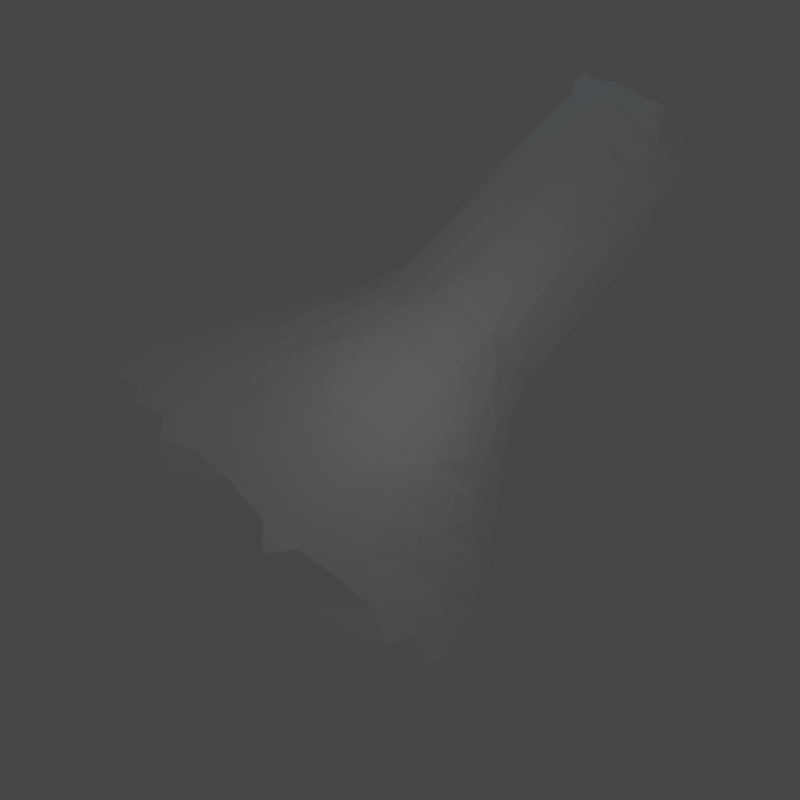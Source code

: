 # Source: potion.blend  (saved by Blender 2.92.15; exported with 4.5.12 LTS)
import bpy
from mathutils import Matrix  # noqa: F401  (used for matrix-valued properties, if any)

bpy.ops.wm.read_factory_settings(use_empty=True)
scene = bpy.context.scene
scene.name = 'Scene'

# ---- collections
col_collection = bpy.data.collections.new('Collection'); scene.collection.children.link(col_collection)

# ---- materials (node trees are filled in below, after node groups)
mat_material_001 = bpy.data.materials.new('Material.001')
mat_material_001.use_transparent_shadow = False

# ---- material node trees
mat_material_001.use_nodes = True; mat_material_001.node_tree.nodes.clear()
_N = mat_material_001.node_tree.nodes; _L = mat_material_001.node_tree.links
n0 = _N.new('ShaderNodeBsdfPrincipled'); n0.name = 'Principled BSDF'; n0.location = (10, 300)
n0.distribution = 'GGX'
n0.subsurface_method = 'BURLEY'
n0.inputs[3].default_value = 1.45
n0.inputs[4].default_value = 0.02273
n0.inputs[13].default_value = 0.0
n0.inputs[27].default_value = (0.0, 0.0, 0.0, 1.0)
n0.inputs[28].default_value = 1.0
n1 = _N.new('ShaderNodeOutputMaterial'); n1.name = 'Material Output'; n1.location = (300, 300)
_L.new(n0.outputs[0], n1.inputs[0])
n1.is_active_output = True

# ---- world
world_world = bpy.data.worlds.new('World'); scene.world = world_world
world_world.use_nodes = True; world_world.node_tree.nodes.clear()
_N = world_world.node_tree.nodes; _L = world_world.node_tree.links
n0 = _N.new('ShaderNodeOutputWorld'); n0.name = 'World Output'; n0.location = (300, 300)
n1 = _N.new('ShaderNodeBackground'); n1.name = 'Background'; n1.location = (10, 300)
n1.inputs[0].default_value = (0.05088, 0.05088, 0.05088, 1.0)
_L.new(n1.outputs[0], n0.inputs[0])
n0.is_active_output = True
world_world.color = (0.05088, 0.05088, 0.05088)
world_world.use_sun_shadow = False
world_world.sun_shadow_jitter_overblur = 0.0

# ---- cameras
cam_camera_001 = bpy.data.cameras.new('Camera.001')

# ---- lights
light_sun = bpy.data.lights.new('Sun', 'POINT')
light_sun.transmission_factor = 0.0
light_sun.energy = 500.0
light_sun.shadow_soft_size = 0.125
light_sun.shadow_maximum_resolution = 0.006
light_sun.use_absolute_resolution = True
light_point = bpy.data.lights.new('Point', 'POINT')
light_point.color = (0.3967, 0.7802, 1.0)
light_point.transmission_factor = 0.0
light_point.energy = 800.0
light_point.shadow_soft_size = 0.25
light_point.shadow_maximum_resolution = 0.006
light_point.use_absolute_resolution = True

# ---- meshes
me_cone = bpy.data.meshes.new('Cone')
me_cone.from_pydata([(-1.327e-07, 4.031, 2.765), (0.7864, 3.953, 2.765), (1.543, 3.724, 2.765), (2.239, 3.352, 2.765), (2.85, 2.85, 2.765), (3.352, 2.239, 2.765), (3.724, 1.543, 2.765), (3.953, 0.7864, 2.765), (4.031, 4.83e-06, 2.765), (3.953, -0.7864, 2.765), (3.724, -1.543, 2.765), (3.352, -2.239, 2.765), (2.85, -2.85, 2.765), (2.239, -3.352, 2.765), (1.543, -3.724, 2.765), (0.7864, -3.953, 2.765), (-1.446e-06, -4.031, 2.765), (-0.7864, -3.953, 2.765), (-1.543, -3.724, 2.765), (-2.239, -3.352, 2.765), (-2.85, -2.85, 2.765), (-3.352, -2.239, 2.765), (-3.724, -1.543, 2.765), (-3.953, -0.7864, 2.765), (-4.031, 8.418e-06, 2.765), (-3.953, 0.7864, 2.765), (-3.724, 1.543, 2.765), (-3.352, 2.239, 2.765), (-2.85, 2.85, 2.765), (-2.239, 3.352, 2.765), (-1.543, 3.724, 2.765), (-0.7864, 3.953, 2.765), (-1.776e-07, 3.535e-06, 11.33), (0.3932, 3.992, 2.765), (-6.413e-08, 1.375, 7.033), (0.2683, 1.349, 7.033), (1.164, 3.839, 2.765), (0.5263, 1.271, 7.033), (1.891, 3.538, 2.765), (0.764, 1.143, 7.033), (2.545, 3.101, 2.765), (0.9724, 0.9724, 7.033), (3.101, 2.545, 2.765), (1.143, 0.764, 7.033), (3.538, 1.891, 2.765), (1.271, 0.5263, 7.033), (3.839, 1.164, 2.765), (1.349, 0.2683, 7.033), (3.992, 0.3932, 2.765), (1.375, 4.167e-06, 7.033), (3.992, -0.3932, 2.765), (1.349, -0.2683, 7.033), (3.839, -1.164, 2.765), (1.271, -0.5263, 7.033), (3.538, -1.891, 2.765), (1.143, -0.764, 7.033), (3.101, -2.545, 2.765), (0.9724, -0.9724, 7.033), (2.545, -3.101, 2.765), (0.764, -1.143, 7.033), (1.891, -3.538, 2.765), (0.5263, -1.271, 7.033), (1.164, -3.839, 2.765), (0.2683, -1.349, 7.033), (0.3932, -3.992, 2.765), (-5.122e-07, -1.375, 7.033), (-0.3932, -3.992, 2.765), (-0.2683, -1.349, 7.033), (-1.164, -3.839, 2.765), (-0.5263, -1.271, 7.033), (-1.891, -3.538, 2.765), (-0.764, -1.143, 7.033), (-2.545, -3.101, 2.765), (-0.9724, -0.9724, 7.033), (-3.101, -2.545, 2.765), (-1.143, -0.764, 7.033), (-3.538, -1.891, 2.765), (-1.271, -0.5263, 7.033), (-3.839, -1.164, 2.765), (-1.349, -0.2683, 7.033), (-3.992, -0.3932, 2.765), (-1.375, 5.391e-06, 7.033), (-3.992, 0.3932, 2.765), (-1.349, 0.2683, 7.033), (-3.839, 1.164, 2.765), (-1.271, 0.5263, 7.033), (-3.538, 1.891, 2.765), (-1.143, 0.7641, 7.033), (-3.101, 2.545, 2.765), (-0.9724, 0.9725, 7.033), (-2.545, 3.101, 2.765), (-0.764, 1.143, 7.033), (-1.891, 3.538, 2.765), (-0.5263, 1.271, 7.033), (-1.164, 3.839, 2.765), (-0.2683, 1.349, 7.033), (-0.3932, 3.992, 2.765), (-2.393e-07, 1.267, 11.22), (0.2472, 1.243, 11.22), (0.4849, 1.171, 11.22), (0.7039, 1.054, 11.22), (0.8959, 0.8959, 11.22), (1.054, 0.7039, 11.22), (1.171, 0.4849, 11.22), (1.243, 0.2472, 11.22), (1.267, 5.215e-06, 11.22), (1.243, -0.2472, 11.22), (1.171, -0.4849, 11.22), (1.054, -0.7039, 11.22), (0.8959, -0.8959, 11.22), (0.7039, -1.053, 11.22), (0.4849, -1.171, 11.22), (0.2472, -1.243, 11.22), (-6.522e-07, -1.267, 11.22), (-0.2472, -1.243, 11.22), (-0.4849, -1.171, 11.22), (-0.7039, -1.053, 11.22), (-0.8959, -0.8959, 11.22), (-1.054, -0.7039, 11.22), (-1.171, -0.4849, 11.22), (-1.243, -0.2472, 11.22), (-1.267, 6.343e-06, 11.22), (-1.243, 0.2472, 11.22), (-1.171, 0.4849, 11.22), (-1.054, 0.7039, 11.22), (-0.8959, 0.8959, 11.22), (-0.7039, 1.054, 11.22), (-0.4849, 1.171, 11.22), (-0.2472, 1.243, 11.22), (-0.1341, 1.362, 7.033), (-0.3973, 1.31, 7.033), (-0.6452, 1.207, 7.033), (-0.8682, 1.058, 7.033), (-1.058, 0.8683, 7.033), (-1.207, 0.6452, 7.033), (-1.31, 0.3973, 7.033), (-1.362, 0.1342, 7.033), (-1.362, -0.1341, 7.033), (-1.31, -0.3973, 7.033), (-1.207, -0.6452, 7.033), (-1.058, -0.8682, 7.033), (-0.8682, -1.058, 7.033), (-0.6452, -1.207, 7.033), (-0.3973, -1.31, 7.033), (-0.1341, -1.362, 7.033), (0.1341, -1.362, 7.033), (0.3973, -1.31, 7.033), (0.6452, -1.207, 7.033), (0.8682, -1.058, 7.033), (1.058, -0.8682, 7.033), (1.207, -0.6452, 7.033), (1.31, -0.3973, 7.033), (1.362, -0.1341, 7.033), (1.362, 0.1342, 7.033), (1.31, 0.3973, 7.033), (1.207, 0.6452, 7.033), (1.058, 0.8682, 7.033), (0.8682, 1.058, 7.033), (0.6452, 1.207, 7.033), (0.3973, 1.31, 7.033), (0.1341, 1.362, 7.033), (0.1236, 1.255, 11.22), (0.366, 1.207, 11.22), (0.5944, 1.112, 11.22), (0.7999, 0.9747, 11.22), (0.9747, 0.7999, 11.22), (1.112, 0.5944, 11.22), (1.207, 0.366, 11.22), (1.255, 0.1236, 11.22), (1.255, -0.1236, 11.22), (1.207, -0.366, 11.22), (1.112, -0.5944, 11.22), (0.9747, -0.7999, 11.22), (0.7999, -0.9747, 11.22), (0.5944, -1.112, 11.22), (0.366, -1.207, 11.22), (0.1236, -1.255, 11.22), (-0.1236, -1.255, 11.22), (-0.366, -1.207, 11.22), (-0.5944, -1.112, 11.22), (-0.7999, -0.9747, 11.22), (-0.9747, -0.7999, 11.22), (-1.112, -0.5944, 11.22), (-1.207, -0.366, 11.22), (-1.255, -0.1236, 11.22), (-1.255, 0.1236, 11.22), (-1.207, 0.366, 11.22), (-1.112, 0.5944, 11.22), (-0.9747, 0.7999, 11.22), (-0.7999, 0.9747, 11.22), (-0.5944, 1.112, 11.22), (-0.366, 1.207, 11.22), (-0.1236, 1.255, 11.22), (-2.84e-07, 0.8818, 11.46), (-2.746e-07, 1.329, 11.47), (0.2593, 1.304, 11.47), (0.172, 0.8649, 11.46), (0.5087, 1.228, 11.47), (0.3375, 0.8147, 11.46), (0.7385, 1.105, 11.47), (0.4899, 0.7332, 11.46), (0.9399, 0.9399, 11.47), (0.6235, 0.6235, 11.46), (1.105, 0.7385, 11.47), (0.7332, 0.4899, 11.46), (1.228, 0.5087, 11.47), (0.8147, 0.3375, 11.46), (1.304, 0.2593, 11.47), (0.8649, 0.172, 11.46), (1.329, 5.041e-06, 11.47), (0.8818, 4.005e-06, 11.46), (1.304, -0.2593, 11.47), (0.8649, -0.172, 11.46), (1.228, -0.5087, 11.47), (0.8147, -0.3374, 11.46), (1.105, -0.7385, 11.47), (0.7332, -0.4899, 11.46), (0.9399, -0.9399, 11.47), (0.6235, -0.6235, 11.46), (0.7385, -1.105, 11.47), (0.4899, -0.7332, 11.46), (0.5087, -1.228, 11.47), (0.3375, -0.8147, 11.46), (0.2593, -1.304, 11.47), (0.172, -0.8649, 11.46), (-7.077e-07, -1.329, 11.47), (-5.713e-07, -0.8818, 11.46), (-0.2593, -1.304, 11.47), (-0.172, -0.8649, 11.46), (-0.5087, -1.228, 11.47), (-0.3375, -0.8147, 11.46), (-0.7385, -1.105, 11.47), (-0.4899, -0.7332, 11.46), (-0.9399, -0.9399, 11.47), (-0.6235, -0.6235, 11.46), (-1.105, -0.7385, 11.47), (-0.7332, -0.4899, 11.46), (-1.228, -0.5087, 11.47), (-0.8147, -0.3374, 11.46), (-1.304, -0.2593, 11.47), (-0.8649, -0.172, 11.46), (-1.329, 6.224e-06, 11.47), (-0.8818, 4.79e-06, 11.46), (-1.304, 0.2593, 11.47), (-0.8649, 0.172, 11.46), (-1.228, 0.5087, 11.47), (-0.8147, 0.3375, 11.46), (-1.105, 0.7385, 11.47), (-0.7332, 0.4899, 11.46), (-0.9399, 0.9399, 11.47), (-0.6235, 0.6235, 11.46), (-0.7385, 1.105, 11.47), (-0.4899, 0.7332, 11.46), (-0.5087, 1.228, 11.47), (-0.3375, 0.8147, 11.46), (-0.2593, 1.304, 11.47), (-0.172, 0.8649, 11.46)], [], [(0, 34, 33), (1, 35, 36), (2, 37, 38), (3, 39, 40), (4, 41, 42), (5, 43, 44), (6, 45, 46), (7, 47, 48), (8, 49, 50), (9, 51, 52), (10, 53, 54), (11, 55, 56), (12, 57, 58), (13, 59, 60), (14, 61, 62), (15, 63, 64), (16, 65, 66), (17, 67, 68), (18, 69, 70), (19, 71, 72), (20, 73, 74), (21, 75, 76), (22, 77, 78), (23, 79, 80), (24, 81, 82), (25, 83, 84), (26, 85, 86), (27, 87, 88), (28, 89, 90), (29, 91, 92), (0, 33, 1, 36, 2, 38, 3, 40, 4, 42, 5, 44, 6, 46, 7, 48, 8, 50, 9, 52, 10, 54, 11, 56, 12, 58, 13, 60, 14, 62, 15, 64, 16, 66, 17, 68, 18, 70, 19, 72, 20, 74, 21, 76, 22, 78, 23, 80, 24, 82, 25, 84, 26, 86, 27, 88, 28, 90, 29, 92, 30, 94, 31, 96), (30, 93, 94), (31, 95, 96), (96, 34, 0), (96, 95, 129, 34), (95, 128, 129), (94, 95, 31), (94, 93, 130, 95), (93, 127, 130), (92, 93, 30), (92, 91, 131, 93), (91, 126, 131), (90, 91, 29), (90, 89, 132, 91), (89, 125, 132), (88, 89, 28), (88, 87, 133, 89), (87, 124, 133), (86, 87, 27), (86, 85, 134, 87), (85, 123, 134), (84, 85, 26), (84, 83, 135, 85), (83, 122, 135), (82, 83, 25), (82, 81, 136, 83), (81, 121, 136), (80, 81, 24), (80, 79, 137, 81), (79, 120, 137), (78, 79, 23), (78, 77, 138, 79), (77, 119, 138), (76, 77, 22), (76, 75, 139, 77), (75, 118, 139), (74, 75, 21), (74, 73, 140, 75), (73, 117, 140), (72, 73, 20), (72, 71, 141, 73), (71, 116, 141), (70, 71, 19), (70, 69, 142, 71), (69, 115, 142), (68, 69, 18), (68, 67, 143, 69), (67, 114, 143), (66, 67, 17), (66, 65, 144, 67), (65, 113, 144), (64, 65, 16), (64, 63, 145, 65), (63, 112, 145), (62, 63, 15), (62, 61, 146, 63), (61, 111, 146), (60, 61, 14), (60, 59, 147, 61), (59, 110, 147), (58, 59, 13), (58, 57, 148, 59), (57, 109, 148), (56, 57, 12), (56, 55, 149, 57), (55, 108, 149), (54, 55, 11), (54, 53, 150, 55), (53, 107, 150), (52, 53, 10), (52, 51, 151, 53), (51, 106, 151), (50, 51, 9), (50, 49, 152, 51), (49, 105, 152), (48, 49, 8), (48, 47, 153, 49), (47, 104, 153), (46, 47, 7), (46, 45, 154, 47), (45, 103, 154), (44, 45, 6), (44, 43, 155, 45), (43, 102, 155), (42, 43, 5), (42, 41, 156, 43), (41, 101, 156), (40, 41, 4), (40, 39, 157, 41), (39, 100, 157), (38, 39, 3), (38, 37, 158, 39), (37, 99, 158), (36, 37, 2), (36, 35, 159, 37), (35, 98, 159), (33, 35, 1), (33, 34, 160, 35), (34, 97, 160), (160, 98, 35), (160, 97, 161, 98), (161, 194, 195), (159, 99, 37), (159, 98, 162, 99), (162, 195, 197), (158, 100, 39), (158, 99, 163, 100), (163, 197, 199), (157, 101, 41), (157, 100, 164, 101), (164, 199, 201), (156, 102, 43), (156, 101, 165, 102), (165, 201, 203), (155, 103, 45), (155, 102, 166, 103), (166, 203, 205), (154, 104, 47), (154, 103, 167, 104), (167, 205, 207), (153, 105, 49), (153, 104, 168, 105), (168, 207, 209), (152, 106, 51), (152, 105, 169, 106), (169, 209, 211), (151, 107, 53), (151, 106, 170, 107), (170, 211, 213), (150, 108, 55), (150, 107, 171, 108), (171, 213, 215), (149, 109, 57), (149, 108, 172, 109), (172, 215, 217), (148, 110, 59), (148, 109, 173, 110), (173, 217, 219), (147, 111, 61), (147, 110, 174, 111), (174, 219, 221), (146, 112, 63), (146, 111, 175, 112), (175, 221, 223), (145, 113, 65), (145, 112, 176, 113), (176, 223, 225), (144, 114, 67), (144, 113, 177, 114), (177, 225, 227), (143, 115, 69), (143, 114, 178, 115), (178, 227, 229), (142, 116, 71), (142, 115, 179, 116), (179, 229, 231), (141, 117, 73), (141, 116, 180, 117), (180, 231, 233), (140, 118, 75), (140, 117, 181, 118), (181, 233, 235), (139, 119, 77), (139, 118, 182, 119), (182, 235, 237), (138, 120, 79), (138, 119, 183, 120), (183, 237, 239), (137, 121, 81), (137, 120, 184, 121), (184, 239, 241), (136, 122, 83), (136, 121, 185, 122), (185, 241, 243), (135, 123, 85), (135, 122, 186, 123), (186, 243, 245), (134, 124, 87), (134, 123, 187, 124), (187, 245, 247), (133, 125, 89), (133, 124, 188, 125), (188, 247, 249), (132, 126, 91), (132, 125, 189, 126), (189, 249, 251), (131, 127, 93), (131, 126, 190, 127), (190, 251, 253), (130, 128, 95), (130, 127, 191, 128), (191, 253, 255), (129, 97, 34), (129, 128, 192, 97), (192, 255, 194), (256, 32, 193), (97, 194, 161), (128, 255, 192), (191, 255, 128), (127, 253, 191), (254, 32, 256), (190, 253, 127), (126, 251, 190), (252, 32, 254), (189, 251, 126), (125, 249, 189), (250, 32, 252), (188, 249, 125), (124, 247, 188), (248, 32, 250), (187, 247, 124), (123, 245, 187), (246, 32, 248), (186, 245, 123), (122, 243, 186), (244, 32, 246), (185, 243, 122), (121, 241, 185), (242, 32, 244), (184, 241, 121), (120, 239, 184), (240, 32, 242), (183, 239, 120), (119, 237, 183), (238, 32, 240), (182, 237, 119), (118, 235, 182), (236, 32, 238), (181, 235, 118), (117, 233, 181), (234, 32, 236), (180, 233, 117), (116, 231, 180), (232, 32, 234), (179, 231, 116), (115, 229, 179), (230, 32, 232), (178, 229, 115), (114, 227, 178), (228, 32, 230), (177, 227, 114), (113, 225, 177), (226, 32, 228), (176, 225, 113), (112, 223, 176), (224, 32, 226), (175, 223, 112), (111, 221, 175), (222, 32, 224), (174, 221, 111), (110, 219, 174), (220, 32, 222), (173, 219, 110), (109, 217, 173), (218, 32, 220), (172, 217, 109), (108, 215, 172), (216, 32, 218), (171, 215, 108), (107, 213, 171), (214, 32, 216), (170, 213, 107), (106, 211, 170), (212, 32, 214), (169, 211, 106), (105, 209, 169), (210, 32, 212), (168, 209, 105), (104, 207, 168), (208, 32, 210), (167, 207, 104), (103, 205, 167), (206, 32, 208), (166, 205, 103), (102, 203, 166), (204, 32, 206), (165, 203, 102), (101, 201, 165), (202, 32, 204), (164, 201, 101), (100, 199, 164), (200, 32, 202), (163, 199, 100), (99, 197, 163), (198, 32, 200), (162, 197, 99), (98, 195, 162), (196, 32, 198), (161, 195, 98), (192, 194, 97), (194, 255, 256, 193), (255, 253, 254, 256), (253, 251, 252, 254), (251, 249, 250, 252), (249, 247, 248, 250), (247, 245, 246, 248), (245, 243, 244, 246), (243, 241, 242, 244), (241, 239, 240, 242), (239, 237, 238, 240), (237, 235, 236, 238), (235, 233, 234, 236), (233, 231, 232, 234), (231, 229, 230, 232), (229, 227, 228, 230), (227, 225, 226, 228), (225, 223, 224, 226), (223, 221, 222, 224), (221, 219, 220, 222), (219, 217, 218, 220), (217, 215, 216, 218), (215, 213, 214, 216), (213, 211, 212, 214), (211, 209, 210, 212), (209, 207, 208, 210), (207, 205, 206, 208), (205, 203, 204, 206), (203, 201, 202, 204), (201, 199, 200, 202), (199, 197, 198, 200), (197, 195, 196, 198), (195, 194, 193, 196), (193, 32, 196)])
_uv = me_cone.uv_layers.new(name='UVMap')
_uv.uv.foreach_set('vector', [0.25, 0.49, 0.25, 0.37, 0.2734, 0.4877, 0.2968, 0.4854, 0.2734, 0.3677, 0.3193, 0.4786, 0.3418, 0.4717, 0.2959, 0.3609, 0.3626, 0.4606, 0.3833, 0.4496, 0.3167, 0.3498, 0.4015, 0.4346, 0.4197, 0.4197, 0.3349, 0.3349, 0.4346, 0.4015, 0.4496, 0.3833, 0.3498, 0.3167, 0.4606, 0.3626, 0.4717, 0.3418, 0.3609, 0.2959, 0.4786, 0.3193, 0.4854, 0.2968, 0.3677, 0.2734, 0.4877, 0.2734, 0.49, 0.25, 0.37, 0.25, 0.4877, 0.2266, 0.4854, 0.2032, 0.3677, 0.2266, 0.4786, 0.1807, 0.4717, 0.1582, 0.3609, 0.2041, 0.4606, 0.1374, 0.4496, 0.1167, 0.3498, 0.1833, 0.4346, 0.09848, 0.4197, 0.08029, 0.3349, 0.1651, 0.4015, 0.06537, 0.3833, 0.05045, 0.3167, 0.1502, 0.3626, 0.03936, 0.3418, 0.02827, 0.2959, 0.1391, 0.3193, 0.02144, 0.2968, 0.01461, 0.2734, 0.1323, 0.2734, 0.01231, 0.25, 0.01, 0.25, 0.13, 0.2266, 0.01231, 0.2032, 0.01461, 0.2266, 0.1323, 0.1807, 0.02144, 0.1582, 0.02827, 0.2041, 0.1391, 0.1374, 0.03936, 0.1167, 0.05045, 0.1833, 0.1502, 0.09848, 0.06537, 0.08029, 0.08029, 0.1651, 0.1651, 0.06537, 0.09848, 0.05045, 0.1167, 0.1502, 0.1833, 0.03936, 0.1374, 0.02827, 0.1582, 0.1391, 0.2041, 0.02144, 0.1807, 0.01461, 0.2032, 0.1323, 0.2266, 0.01231, 0.2266, 0.01, 0.25, 0.13, 0.25, 0.01231, 0.2734, 0.01461, 0.2968, 0.1323, 0.2734, 0.02144, 0.3193, 0.02827, 0.3418, 0.1391, 0.2959, 0.03936, 0.3626, 0.05045, 0.3833, 0.1502, 0.3167, 0.06537, 0.4015, 0.08029, 0.4197, 0.1651, 0.3349, 0.09848, 0.4346, 0.1167, 0.4496, 0.1833, 0.3498, 0.1374, 0.4606, 0.75, 0.49, 0.7734, 0.4877, 0.7968, 0.4854, 0.8193, 0.4786, 0.8418, 0.4717, 0.8626, 0.4606, 0.8833, 0.4496, 0.9015, 0.4346, 0.9197, 0.4197, 0.9346, 0.4015, 0.9496, 0.3833, 0.9606, 0.3626, 0.9717, 0.3418, 0.9786, 0.3193, 0.9854, 0.2968, 0.9877, 0.2734, 0.99, 0.25, 0.9877, 0.2266, 0.9854, 0.2032, 0.9786, 0.1807, 0.9717, 0.1582, 0.9606, 0.1374, 0.9496, 0.1167, 0.9346, 0.09848, 0.9197, 0.08029, 0.9015, 0.06537, 0.8833, 0.05045, 0.8626, 0.03936, 0.8418, 0.02827, 0.8193, 0.02144, 0.7968, 0.01461, 0.7734, 0.01231, 0.75, 0.01, 0.7266, 0.01231, 0.7032, 0.01461, 0.6807, 0.02144, 0.6582, 0.02827, 0.6374, 0.03936, 0.6167, 0.05045, 0.5985, 0.06537, 0.5803, 0.08029, 0.5654, 0.09848, 0.5504, 0.1167, 0.5394, 0.1374, 0.5283, 0.1582, 0.5214, 0.1807, 0.5146, 0.2032, 0.5123, 0.2266, 0.51, 0.25, 0.5123, 0.2734, 0.5146, 0.2968, 0.5214, 0.3193, 0.5283, 0.3418, 0.5394, 0.3626, 0.5504, 0.3833, 0.5654, 0.4015, 0.5803, 0.4197, 0.5985, 0.4346, 0.6167, 0.4496, 0.6374, 0.4606, 0.6582, 0.4717, 0.6807, 0.4786, 0.7032, 0.4854, 0.7266, 0.4877, 0.1582, 0.4717, 0.2041, 0.3609, 0.1807, 0.4786, 0.2032, 0.4854, 0.2266, 0.3677, 0.2266, 0.4877, 0.2266, 0.4877, 0.25, 0.37, 0.25, 0.49, 0.2266, 0.4877, 0.2266, 0.3677, 0.2383, 0.3688, 0.25, 0.37, 0.2266, 0.3677, 0.2383, 0.3088, 0.2383, 0.3688, 0.1807, 0.4786, 0.2266, 0.3677, 0.2032, 0.4854, 0.1807, 0.4786, 0.2041, 0.3609, 0.2153, 0.3643, 0.2266, 0.3677, 0.2041, 0.3609, 0.227, 0.3054, 0.2153, 0.3643, 0.1374, 0.4606, 0.2041, 0.3609, 0.1582, 0.4717, 0.1374, 0.4606, 0.1833, 0.3498, 0.1937, 0.3553, 0.2041, 0.3609, 0.1833, 0.3498, 0.2167, 0.2999, 0.1937, 0.3553, 0.09848, 0.4346, 0.1833, 0.3498, 0.1167, 0.4496, 0.09848, 0.4346, 0.1651, 0.3349, 0.1742, 0.3423, 0.1833, 0.3498, 0.1651, 0.3349, 0.2076, 0.2924, 0.1742, 0.3423, 0.06537, 0.4015, 0.1651, 0.3349, 0.08029, 0.4197, 0.06537, 0.4015, 0.1502, 0.3167, 0.1577, 0.3258, 0.1651, 0.3349, 0.1502, 0.3167, 0.2001, 0.2833, 0.1577, 0.3258, 0.03936, 0.3626, 0.1502, 0.3167, 0.05045, 0.3833, 0.03936, 0.3626, 0.1391, 0.2959, 0.1447, 0.3063, 0.1502, 0.3167, 0.1391, 0.2959, 0.1946, 0.273, 0.1447, 0.3063, 0.02144, 0.3193, 0.1391, 0.2959, 0.02827, 0.3418, 0.02144, 0.3193, 0.1323, 0.2734, 0.1357, 0.2847, 0.1391, 0.2959, 0.1323, 0.2734, 0.1912, 0.2617, 0.1357, 0.2847, 0.01231, 0.2734, 0.1323, 0.2734, 0.01461, 0.2968, 0.01231, 0.2734, 0.13, 0.25, 0.1312, 0.2617, 0.1323, 0.2734, 0.13, 0.25, 0.19, 0.25, 0.1312, 0.2617, 0.01231, 0.2266, 0.13, 0.25, 0.01, 0.25, 0.01231, 0.2266, 0.1323, 0.2266, 0.1312, 0.2383, 0.13, 0.25, 0.1323, 0.2266, 0.1912, 0.2383, 0.1312, 0.2383, 0.02144, 0.1807, 0.1323, 0.2266, 0.01461, 0.2032, 0.02144, 0.1807, 0.1391, 0.2041, 0.1357, 0.2153, 0.1323, 0.2266, 0.1391, 0.2041, 0.1946, 0.227, 0.1357, 0.2153, 0.03936, 0.1374, 0.1391, 0.2041, 0.02827, 0.1582, 0.03936, 0.1374, 0.1502, 0.1833, 0.1447, 0.1937, 0.1391, 0.2041, 0.1502, 0.1833, 0.2001, 0.2167, 0.1447, 0.1937, 0.06537, 0.09848, 0.1502, 0.1833, 0.05045, 0.1167, 0.06537, 0.09848, 0.1651, 0.1651, 0.1577, 0.1742, 0.1502, 0.1833, 0.1651, 0.1651, 0.2076, 0.2076, 0.1577, 0.1742, 0.09848, 0.06537, 0.1651, 0.1651, 0.08029, 0.08029, 0.09848, 0.06537, 0.1833, 0.1502, 0.1742, 0.1577, 0.1651, 0.1651, 0.1833, 0.1502, 0.2167, 0.2001, 0.1742, 0.1577, 0.1374, 0.03936, 0.1833, 0.1502, 0.1167, 0.05045, 0.1374, 0.03936, 0.2041, 0.1391, 0.1937, 0.1447, 0.1833, 0.1502, 0.2041, 0.1391, 0.227, 0.1946, 0.1937, 0.1447, 0.1807, 0.02144, 0.2041, 0.1391, 0.1582, 0.02827, 0.1807, 0.02144, 0.2266, 0.1323, 0.2153, 0.1357, 0.2041, 0.1391, 0.2266, 0.1323, 0.2383, 0.1912, 0.2153, 0.1357, 0.2266, 0.01231, 0.2266, 0.1323, 0.2032, 0.01461, 0.2266, 0.01231, 0.25, 0.13, 0.2383, 0.1312, 0.2266, 0.1323, 0.25, 0.13, 0.25, 0.19, 0.2383, 0.1312, 0.2734, 0.01231, 0.25, 0.13, 0.25, 0.01, 0.2734, 0.01231, 0.2734, 0.1323, 0.2617, 0.1312, 0.25, 0.13, 0.2734, 0.1323, 0.2617, 0.1912, 0.2617, 0.1312, 0.3193, 0.02144, 0.2734, 0.1323, 0.2968, 0.01461, 0.3193, 0.02144, 0.2959, 0.1391, 0.2847, 0.1357, 0.2734, 0.1323, 0.2959, 0.1391, 0.273, 0.1946, 0.2847, 0.1357, 0.3626, 0.03936, 0.2959, 0.1391, 0.3418, 0.02827, 0.3626, 0.03936, 0.3167, 0.1502, 0.3063, 0.1447, 0.2959, 0.1391, 0.3167, 0.1502, 0.2833, 0.2001, 0.3063, 0.1447, 0.4015, 0.06537, 0.3167, 0.1502, 0.3833, 0.05045, 0.4015, 0.06537, 0.3349, 0.1651, 0.3258, 0.1577, 0.3167, 0.1502, 0.3349, 0.1651, 0.2924, 0.2076, 0.3258, 0.1577, 0.4346, 0.09848, 0.3349, 0.1651, 0.4197, 0.08029, 0.4346, 0.09848, 0.3498, 0.1833, 0.3423, 0.1742, 0.3349, 0.1651, 0.3498, 0.1833, 0.2999, 0.2167, 0.3423, 0.1742, 0.4606, 0.1374, 0.3498, 0.1833, 0.4496, 0.1167, 0.4606, 0.1374, 0.3609, 0.2041, 0.3553, 0.1937, 0.3498, 0.1833, 0.3609, 0.2041, 0.3054, 0.227, 0.3553, 0.1937, 0.4786, 0.1807, 0.3609, 0.2041, 0.4717, 0.1582, 0.4786, 0.1807, 0.3677, 0.2266, 0.3643, 0.2153, 0.3609, 0.2041, 0.3677, 0.2266, 0.3088, 0.2383, 0.3643, 0.2153, 0.4877, 0.2266, 0.3677, 0.2266, 0.4854, 0.2032, 0.4877, 0.2266, 0.37, 0.25, 0.3688, 0.2383, 0.3677, 0.2266, 0.37, 0.25, 0.31, 0.25, 0.3688, 0.2383, 0.4877, 0.2734, 0.37, 0.25, 0.49, 0.25, 0.4877, 0.2734, 0.3677, 0.2734, 0.3688, 0.2617, 0.37, 0.25, 0.3677, 0.2734, 0.3088, 0.2617, 0.3688, 0.2617, 0.4786, 0.3193, 0.3677, 0.2734, 0.4854, 0.2968, 0.4786, 0.3193, 0.3609, 0.2959, 0.3643, 0.2847, 0.3677, 0.2734, 0.3609, 0.2959, 0.3054, 0.273, 0.3643, 0.2847, 0.4606, 0.3626, 0.3609, 0.2959, 0.4717, 0.3418, 0.4606, 0.3626, 0.3498, 0.3167, 0.3553, 0.3063, 0.3609, 0.2959, 0.3498, 0.3167, 0.2999, 0.2833, 0.3553, 0.3063, 0.4346, 0.4015, 0.3498, 0.3167, 0.4496, 0.3833, 0.4346, 0.4015, 0.3349, 0.3349, 0.3423, 0.3258, 0.3498, 0.3167, 0.3349, 0.3349, 0.2924, 0.2924, 0.3423, 0.3258, 0.4015, 0.4346, 0.3349, 0.3349, 0.4197, 0.4197, 0.4015, 0.4346, 0.3167, 0.3498, 0.3258, 0.3423, 0.3349, 0.3349, 0.3167, 0.3498, 0.2833, 0.2999, 0.3258, 0.3423, 0.3626, 0.4606, 0.3167, 0.3498, 0.3833, 0.4496, 0.3626, 0.4606, 0.2959, 0.3609, 0.3063, 0.3553, 0.3167, 0.3498, 0.2959, 0.3609, 0.273, 0.3054, 0.3063, 0.3553, 0.3193, 0.4786, 0.2959, 0.3609, 0.3418, 0.4717, 0.3193, 0.4786, 0.2734, 0.3677, 0.2847, 0.3643, 0.2959, 0.3609, 0.2734, 0.3677, 0.2617, 0.3088, 0.2847, 0.3643, 0.2734, 0.4877, 0.2734, 0.3677, 0.2968, 0.4854, 0.2734, 0.4877, 0.25, 0.37, 0.2617, 0.3688, 0.2734, 0.3677, 0.25, 0.37, 0.25, 0.31, 0.2617, 0.3688, 0.2617, 0.3688, 0.2617, 0.3088, 0.2734, 0.3677, 0.2617, 0.3688, 0.25, 0.31, 0.2559, 0.3094, 0.2617, 0.3088, 0.2559, 0.3094, 0.2523, 0.3006, 0.2576, 0.3001, 0.2847, 0.3643, 0.273, 0.3054, 0.2959, 0.3609, 0.2847, 0.3643, 0.2617, 0.3088, 0.2673, 0.3071, 0.273, 0.3054, 0.2673, 0.3071, 0.2622, 0.2992, 0.2672, 0.2977, 0.3063, 0.3553, 0.2833, 0.2999, 0.3167, 0.3498, 0.3063, 0.3553, 0.273, 0.3054, 0.2781, 0.3027, 0.2833, 0.2999, 0.2781, 0.3027, 0.2715, 0.2959, 0.2762, 0.2934, 0.3258, 0.3423, 0.2924, 0.2924, 0.3349, 0.3349, 0.3258, 0.3423, 0.2833, 0.2999, 0.2879, 0.2962, 0.2924, 0.2924, 0.2879, 0.2962, 0.2801, 0.2908, 0.2842, 0.2874, 0.3423, 0.3258, 0.2999, 0.2833, 0.3498, 0.3167, 0.3423, 0.3258, 0.2924, 0.2924, 0.2962, 0.2879, 0.2999, 0.2833, 0.2962, 0.2879, 0.2874, 0.2842, 0.2908, 0.2801, 0.3553, 0.3063, 0.3054, 0.273, 0.3609, 0.2959, 0.3553, 0.3063, 0.2999, 0.2833, 0.3027, 0.2781, 0.3054, 0.273, 0.3027, 0.2781, 0.2934, 0.2762, 0.2959, 0.2715, 0.3643, 0.2847, 0.3088, 0.2617, 0.3677, 0.2734, 0.3643, 0.2847, 0.3054, 0.273, 0.3071, 0.2673, 0.3088, 0.2617, 0.3071, 0.2673, 0.2977, 0.2672, 0.2992, 0.2622, 0.3688, 0.2617, 0.31, 0.25, 0.37, 0.25, 0.3688, 0.2617, 0.3088, 0.2617, 0.3094, 0.2559, 0.31, 0.25, 0.3094, 0.2559, 0.3001, 0.2576, 0.3006, 0.2523, 0.3688, 0.2383, 0.3088, 0.2383, 0.3677, 0.2266, 0.3688, 0.2383, 0.31, 0.25, 0.3094, 0.2441, 0.3088, 0.2383, 0.3094, 0.2441, 0.3006, 0.2477, 0.3001, 0.2424, 0.3643, 0.2153, 0.3054, 0.227, 0.3609, 0.2041, 0.3643, 0.2153, 0.3088, 0.2383, 0.3071, 0.2327, 0.3054, 0.227, 0.3071, 0.2327, 0.2992, 0.2378, 0.2977, 0.2328, 0.3553, 0.1937, 0.2999, 0.2167, 0.3498, 0.1833, 0.3553, 0.1937, 0.3054, 0.227, 0.3027, 0.2219, 0.2999, 0.2167, 0.3027, 0.2219, 0.2959, 0.2285, 0.2934, 0.2238, 0.3423, 0.1742, 0.2924, 0.2076, 0.3349, 0.1651, 0.3423, 0.1742, 0.2999, 0.2167, 0.2962, 0.2121, 0.2924, 0.2076, 0.2962, 0.2121, 0.2908, 0.2199, 0.2874, 0.2158, 0.3258, 0.1577, 0.2833, 0.2001, 0.3167, 0.1502, 0.3258, 0.1577, 0.2924, 0.2076, 0.2879, 0.2038, 0.2833, 0.2001, 0.2879, 0.2038, 0.2842, 0.2126, 0.2801, 0.2092, 0.3063, 0.1447, 0.273, 0.1946, 0.2959, 0.1391, 0.3063, 0.1447, 0.2833, 0.2001, 0.2781, 0.1973, 0.273, 0.1946, 0.2781, 0.1973, 0.2762, 0.2066, 0.2715, 0.2041, 0.2847, 0.1357, 0.2617, 0.1912, 0.2734, 0.1323, 0.2847, 0.1357, 0.273, 0.1946, 0.2673, 0.1929, 0.2617, 0.1912, 0.2673, 0.1929, 0.2672, 0.2023, 0.2622, 0.2008, 0.2617, 0.1312, 0.25, 0.19, 0.25, 0.13, 0.2617, 0.1312, 0.2617, 0.1912, 0.2559, 0.1906, 0.25, 0.19, 0.2559, 0.1906, 0.2576, 0.1999, 0.2523, 0.1994, 0.2383, 0.1312, 0.2383, 0.1912, 0.2266, 0.1323, 0.2383, 0.1312, 0.25, 0.19, 0.2441, 0.1906, 0.2383, 0.1912, 0.2441, 0.1906, 0.2477, 0.1994, 0.2424, 0.1999, 0.2153, 0.1357, 0.227, 0.1946, 0.2041, 0.1391, 0.2153, 0.1357, 0.2383, 0.1912, 0.2327, 0.1929, 0.227, 0.1946, 0.2327, 0.1929, 0.2378, 0.2008, 0.2328, 0.2023, 0.1937, 0.1447, 0.2167, 0.2001, 0.1833, 0.1502, 0.1937, 0.1447, 0.227, 0.1946, 0.2219, 0.1973, 0.2167, 0.2001, 0.2219, 0.1973, 0.2285, 0.2041, 0.2238, 0.2066, 0.1742, 0.1577, 0.2076, 0.2076, 0.1651, 0.1651, 0.1742, 0.1577, 0.2167, 0.2001, 0.2121, 0.2038, 0.2076, 0.2076, 0.2121, 0.2038, 0.2199, 0.2092, 0.2158, 0.2126, 0.1577, 0.1742, 0.2001, 0.2167, 0.1502, 0.1833, 0.1577, 0.1742, 0.2076, 0.2076, 0.2038, 0.2121, 0.2001, 0.2167, 0.2038, 0.2121, 0.2126, 0.2158, 0.2092, 0.2199, 0.1447, 0.1937, 0.1946, 0.227, 0.1391, 0.2041, 0.1447, 0.1937, 0.2001, 0.2167, 0.1973, 0.2219, 0.1946, 0.227, 0.1973, 0.2219, 0.2066, 0.2238, 0.2041, 0.2285, 0.1357, 0.2153, 0.1912, 0.2383, 0.1323, 0.2266, 0.1357, 0.2153, 0.1946, 0.227, 0.1929, 0.2327, 0.1912, 0.2383, 0.1929, 0.2327, 0.2023, 0.2328, 0.2008, 0.2378, 0.1312, 0.2383, 0.19, 0.25, 0.13, 0.25, 0.1312, 0.2383, 0.1912, 0.2383, 0.1906, 0.2441, 0.19, 0.25, 0.1906, 0.2441, 0.1999, 0.2424, 0.1994, 0.2477, 0.1312, 0.2617, 0.1912, 0.2617, 0.1323, 0.2734, 0.1312, 0.2617, 0.19, 0.25, 0.1906, 0.2559, 0.1912, 0.2617, 0.1906, 0.2559, 0.1994, 0.2523, 0.1999, 0.2576, 0.1357, 0.2847, 0.1946, 0.273, 0.1391, 0.2959, 0.1357, 0.2847, 0.1912, 0.2617, 0.1929, 0.2673, 0.1946, 0.273, 0.1929, 0.2673, 0.2008, 0.2622, 0.2023, 0.2672, 0.1447, 0.3063, 0.2001, 0.2833, 0.1502, 0.3167, 0.1447, 0.3063, 0.1946, 0.273, 0.1973, 0.2781, 0.2001, 0.2833, 0.1973, 0.2781, 0.2041, 0.2715, 0.2066, 0.2762, 0.1577, 0.3258, 0.2076, 0.2924, 0.1651, 0.3349, 0.1577, 0.3258, 0.2001, 0.2833, 0.2038, 0.2879, 0.2076, 0.2924, 0.2038, 0.2879, 0.2092, 0.2801, 0.2126, 0.2842, 0.1742, 0.3423, 0.2167, 0.2999, 0.1833, 0.3498, 0.1742, 0.3423, 0.2076, 0.2924, 0.2121, 0.2962, 0.2167, 0.2999, 0.2121, 0.2962, 0.2158, 0.2874, 0.2199, 0.2908, 0.1937, 0.3553, 0.227, 0.3054, 0.2041, 0.3609, 0.1937, 0.3553, 0.2167, 0.2999, 0.2219, 0.3027, 0.227, 0.3054, 0.2219, 0.3027, 0.2238, 0.2934, 0.2285, 0.2959, 0.2153, 0.3643, 0.2383, 0.3088, 0.2266, 0.3677, 0.2153, 0.3643, 0.227, 0.3054, 0.2327, 0.3071, 0.2383, 0.3088, 0.2327, 0.3071, 0.2328, 0.2977, 0.2378, 0.2992, 0.2383, 0.3688, 0.25, 0.31, 0.25, 0.37, 0.2383, 0.3688, 0.2383, 0.3088, 0.2441, 0.3094, 0.25, 0.31, 0.2441, 0.3094, 0.2424, 0.3001, 0.2477, 0.3006, 0.2465, 0.2676, 0.25, 0.25, 0.25, 0.268, 0.25, 0.31, 0.25, 0.3009, 0.2559, 0.3094, 0.2383, 0.3088, 0.2401, 0.2999, 0.2441, 0.3094, 0.2327, 0.3071, 0.2401, 0.2999, 0.2383, 0.3088, 0.227, 0.3054, 0.2305, 0.297, 0.2327, 0.3071, 0.2431, 0.2666, 0.25, 0.25, 0.2465, 0.2676, 0.2219, 0.3027, 0.2305, 0.297, 0.227, 0.3054, 0.2167, 0.2999, 0.2217, 0.2923, 0.2219, 0.3027, 0.24, 0.2649, 0.25, 0.25, 0.2431, 0.2666, 0.2121, 0.2962, 0.2217, 0.2923, 0.2167, 0.2999, 0.2076, 0.2924, 0.214, 0.286, 0.2121, 0.2962, 0.2373, 0.2627, 0.25, 0.25, 0.24, 0.2649, 0.2038, 0.2879, 0.214, 0.286, 0.2076, 0.2924, 0.2001, 0.2833, 0.2077, 0.2783, 0.2038, 0.2879, 0.2351, 0.26, 0.25, 0.25, 0.2373, 0.2627, 0.1973, 0.2781, 0.2077, 0.2783, 0.2001, 0.2833, 0.1946, 0.273, 0.203, 0.2695, 0.1973, 0.2781, 0.2334, 0.2569, 0.25, 0.25, 0.2351, 0.26, 0.1929, 0.2673, 0.203, 0.2695, 0.1946, 0.273, 0.1912, 0.2617, 0.2001, 0.2599, 0.1929, 0.2673, 0.2324, 0.2535, 0.25, 0.25, 0.2334, 0.2569, 0.1906, 0.2559, 0.2001, 0.2599, 0.1912, 0.2617, 0.19, 0.25, 0.1991, 0.25, 0.1906, 0.2559, 0.232, 0.25, 0.25, 0.25, 0.2324, 0.2535, 0.1906, 0.2441, 0.1991, 0.25, 0.19, 0.25, 0.1912, 0.2383, 0.2001, 0.2401, 0.1906, 0.2441, 0.2324, 0.2465, 0.25, 0.25, 0.232, 0.25, 0.1929, 0.2327, 0.2001, 0.2401, 0.1912, 0.2383, 0.1946, 0.227, 0.203, 0.2305, 0.1929, 0.2327, 0.2334, 0.2431, 0.25, 0.25, 0.2324, 0.2465, 0.1973, 0.2219, 0.203, 0.2305, 0.1946, 0.227, 0.2001, 0.2167, 0.2077, 0.2217, 0.1973, 0.2219, 0.2351, 0.24, 0.25, 0.25, 0.2334, 0.2431, 0.2038, 0.2121, 0.2077, 0.2217, 0.2001, 0.2167, 0.2076, 0.2076, 0.214, 0.214, 0.2038, 0.2121, 0.2373, 0.2373, 0.25, 0.25, 0.2351, 0.24, 0.2121, 0.2038, 0.214, 0.214, 0.2076, 0.2076, 0.2167, 0.2001, 0.2217, 0.2077, 0.2121, 0.2038, 0.24, 0.2351, 0.25, 0.25, 0.2373, 0.2373, 0.2219, 0.1973, 0.2217, 0.2077, 0.2167, 0.2001, 0.227, 0.1946, 0.2305, 0.203, 0.2219, 0.1973, 0.2431, 0.2334, 0.25, 0.25, 0.24, 0.2351, 0.2327, 0.1929, 0.2305, 0.203, 0.227, 0.1946, 0.2383, 0.1912, 0.2401, 0.2001, 0.2327, 0.1929, 0.2465, 0.2324, 0.25, 0.25, 0.2431, 0.2334, 0.2441, 0.1906, 0.2401, 0.2001, 0.2383, 0.1912, 0.25, 0.19, 0.25, 0.1991, 0.2441, 0.1906, 0.25, 0.232, 0.25, 0.25, 0.2465, 0.2324, 0.2559, 0.1906, 0.25, 0.1991, 0.25, 0.19, 0.2617, 0.1912, 0.2599, 0.2001, 0.2559, 0.1906, 0.2535, 0.2324, 0.25, 0.25, 0.25, 0.232, 0.2673, 0.1929, 0.2599, 0.2001, 0.2617, 0.1912, 0.273, 0.1946, 0.2695, 0.203, 0.2673, 0.1929, 0.2569, 0.2334, 0.25, 0.25, 0.2535, 0.2324, 0.2781, 0.1973, 0.2695, 0.203, 0.273, 0.1946, 0.2833, 0.2001, 0.2783, 0.2077, 0.2781, 0.1973, 0.26, 0.2351, 0.25, 0.25, 0.2569, 0.2334, 0.2879, 0.2038, 0.2783, 0.2077, 0.2833, 0.2001, 0.2924, 0.2076, 0.286, 0.214, 0.2879, 0.2038, 0.2627, 0.2373, 0.25, 0.25, 0.26, 0.2351, 0.2962, 0.2121, 0.286, 0.214, 0.2924, 0.2076, 0.2999, 0.2167, 0.2923, 0.2217, 0.2962, 0.2121, 0.2649, 0.24, 0.25, 0.25, 0.2627, 0.2373, 0.3027, 0.2219, 0.2923, 0.2217, 0.2999, 0.2167, 0.3054, 0.227, 0.297, 0.2305, 0.3027, 0.2219, 0.2666, 0.2431, 0.25, 0.25, 0.2649, 0.24, 0.3071, 0.2327, 0.297, 0.2305, 0.3054, 0.227, 0.3088, 0.2383, 0.2999, 0.2401, 0.3071, 0.2327, 0.2676, 0.2465, 0.25, 0.25, 0.2666, 0.2431, 0.3094, 0.2441, 0.2999, 0.2401, 0.3088, 0.2383, 0.31, 0.25, 0.3009, 0.25, 0.3094, 0.2441, 0.268, 0.25, 0.25, 0.25, 0.2676, 0.2465, 0.3094, 0.2559, 0.3009, 0.25, 0.31, 0.25, 0.3088, 0.2617, 0.2999, 0.2599, 0.3094, 0.2559, 0.2676, 0.2535, 0.25, 0.25, 0.268, 0.25, 0.3071, 0.2673, 0.2999, 0.2599, 0.3088, 0.2617, 0.3054, 0.273, 0.297, 0.2695, 0.3071, 0.2673, 0.2666, 0.2569, 0.25, 0.25, 0.2676, 0.2535, 0.3027, 0.2781, 0.297, 0.2695, 0.3054, 0.273, 0.2999, 0.2833, 0.2923, 0.2783, 0.3027, 0.2781, 0.2649, 0.26, 0.25, 0.25, 0.2666, 0.2569, 0.2962, 0.2879, 0.2923, 0.2783, 0.2999, 0.2833, 0.2924, 0.2924, 0.286, 0.286, 0.2962, 0.2879, 0.2627, 0.2627, 0.25, 0.25, 0.2649, 0.26, 0.2879, 0.2962, 0.286, 0.286, 0.2924, 0.2924, 0.2833, 0.2999, 0.2783, 0.2923, 0.2879, 0.2962, 0.26, 0.2649, 0.25, 0.25, 0.2627, 0.2627, 0.2781, 0.3027, 0.2783, 0.2923, 0.2833, 0.2999, 0.273, 0.3054, 0.2695, 0.297, 0.2781, 0.3027, 0.2569, 0.2666, 0.25, 0.25, 0.26, 0.2649, 0.2673, 0.3071, 0.2695, 0.297, 0.273, 0.3054, 0.2617, 0.3088, 0.2599, 0.2999, 0.2673, 0.3071, 0.2535, 0.2676, 0.25, 0.25, 0.2569, 0.2666, 0.2559, 0.3094, 0.2599, 0.2999, 0.2617, 0.3088, 0.2441, 0.3094, 0.25, 0.3009, 0.25, 0.31, 0.2477, 0.3006, 0.2424, 0.3001, 0.2465, 0.2676, 0.25, 0.268, 0.2378, 0.2992, 0.2328, 0.2977, 0.2431, 0.2666, 0.2465, 0.2676, 0.2285, 0.2959, 0.2238, 0.2934, 0.24, 0.2649, 0.2431, 0.2666, 0.2199, 0.2908, 0.2158, 0.2874, 0.2373, 0.2627, 0.24, 0.2649, 0.2126, 0.2842, 0.2092, 0.2801, 0.2351, 0.26, 0.2373, 0.2627, 0.2066, 0.2762, 0.2041, 0.2715, 0.2334, 0.2569, 0.2351, 0.26, 0.2023, 0.2672, 0.2008, 0.2622, 0.2324, 0.2535, 0.2334, 0.2569, 0.1999, 0.2576, 0.1994, 0.2523, 0.232, 0.25, 0.2324, 0.2535, 0.1994, 0.2477, 0.1999, 0.2424, 0.2324, 0.2465, 0.232, 0.25, 0.2008, 0.2378, 0.2023, 0.2328, 0.2334, 0.2431, 0.2324, 0.2465, 0.2041, 0.2285, 0.2066, 0.2238, 0.2351, 0.24, 0.2334, 0.2431, 0.2092, 0.2199, 0.2126, 0.2158, 0.2373, 0.2373, 0.2351, 0.24, 0.2158, 0.2126, 0.2199, 0.2092, 0.24, 0.2351, 0.2373, 0.2373, 0.2238, 0.2066, 0.2285, 0.2041, 0.2431, 0.2334, 0.24, 0.2351, 0.2328, 0.2023, 0.2378, 0.2008, 0.2465, 0.2324, 0.2431, 0.2334, 0.2424, 0.1999, 0.2477, 0.1994, 0.25, 0.232, 0.2465, 0.2324, 0.2523, 0.1994, 0.2576, 0.1999, 0.2535, 0.2324, 0.25, 0.232, 0.2622, 0.2008, 0.2672, 0.2023, 0.2569, 0.2334, 0.2535, 0.2324, 0.2715, 0.2041, 0.2762, 0.2066, 0.26, 0.2351, 0.2569, 0.2334, 0.2801, 0.2092, 0.2842, 0.2126, 0.2627, 0.2373, 0.26, 0.2351, 0.2874, 0.2158, 0.2908, 0.2199, 0.2649, 0.24, 0.2627, 0.2373, 0.2934, 0.2238, 0.2959, 0.2285, 0.2666, 0.2431, 0.2649, 0.24, 0.2977, 0.2328, 0.2992, 0.2378, 0.2676, 0.2465, 0.2666, 0.2431, 0.3001, 0.2424, 0.3006, 0.2477, 0.268, 0.25, 0.2676, 0.2465, 0.3006, 0.2523, 0.3001, 0.2576, 0.2676, 0.2535, 0.268, 0.25, 0.2992, 0.2622, 0.2977, 0.2672, 0.2666, 0.2569, 0.2676, 0.2535, 0.2959, 0.2715, 0.2934, 0.2762, 0.2649, 0.26, 0.2666, 0.2569, 0.2908, 0.2801, 0.2874, 0.2842, 0.2627, 0.2627, 0.2649, 0.26, 0.2842, 0.2874, 0.2801, 0.2908, 0.26, 0.2649, 0.2627, 0.2627, 0.2762, 0.2934, 0.2715, 0.2959, 0.2569, 0.2666, 0.26, 0.2649, 0.2672, 0.2977, 0.2622, 0.2992, 0.2535, 0.2676, 0.2569, 0.2666, 0.2576, 0.3001, 0.2523, 0.3006, 0.25, 0.268, 0.2535, 0.2676, 0.25, 0.268, 0.25, 0.25, 0.2535, 0.2676])
me_cone.materials.append(mat_material_001)
me_cone.use_remesh_fix_poles = True
me_cone.use_remesh_preserve_attributes = False
me_cone.use_mirror_vertex_groups = False
me_cone.update()

# ---- objects
ob_camera = bpy.data.objects.new('Camera', cam_camera_001)
ob_sun = bpy.data.objects.new('Sun', light_sun)
ob_point = bpy.data.objects.new('Point', light_point)
ob_cone = bpy.data.objects.new('Cone', me_cone)

# ---- transforms, parenting, visibility, modifiers, constraints
ob_camera.location = (0.0, -17.38, 6.64)
ob_camera.rotation_euler = (1.571, -0.7295, 0.0)
ob_camera.lineart.crease_threshold = 0.0
ob_sun.location = (1.788e-15, -4.336, 8.051)
ob_sun.lineart.crease_threshold = 0.0
ob_point.location = (-5.0, -2.0, 15.0)
ob_point.lineart.crease_threshold = 0.0
ob_cone.location = (0.0, 0.0, 1.0)
ob_cone.rotation_euler = (6.283, -0.0, 0.0)
ob_cone.lineart.crease_threshold = 0.0
_m = ob_cone.modifiers.new('Remesh', 'REMESH')
_m.voxel_size = 0.63

# ---- collection membership
col_collection.objects.link(ob_camera)
col_collection.objects.link(ob_sun)
col_collection.objects.link(ob_point)
col_collection.objects.link(ob_cone)

# ---- scene / render settings (as saved in the file)
scene.camera = ob_camera
scene.frame_start = 1; scene.frame_end = 250; scene.frame_set(1)
scene.render.engine = 'BLENDER_EEVEE_NEXT'
scene.render.resolution_x = 200
scene.render.resolution_y = 200
scene.render.film_transparent = True
scene.cycles.use_denoising = False
scene.cycles.samples = 128
scene.cycles.sampling_pattern = 'TABULATED_SOBOL'
scene.cycles.use_adaptive_sampling = False
scene.cycles.use_light_tree = False
scene.view_settings.view_transform = 'Filmic'
bpy.context.view_layer.update()
